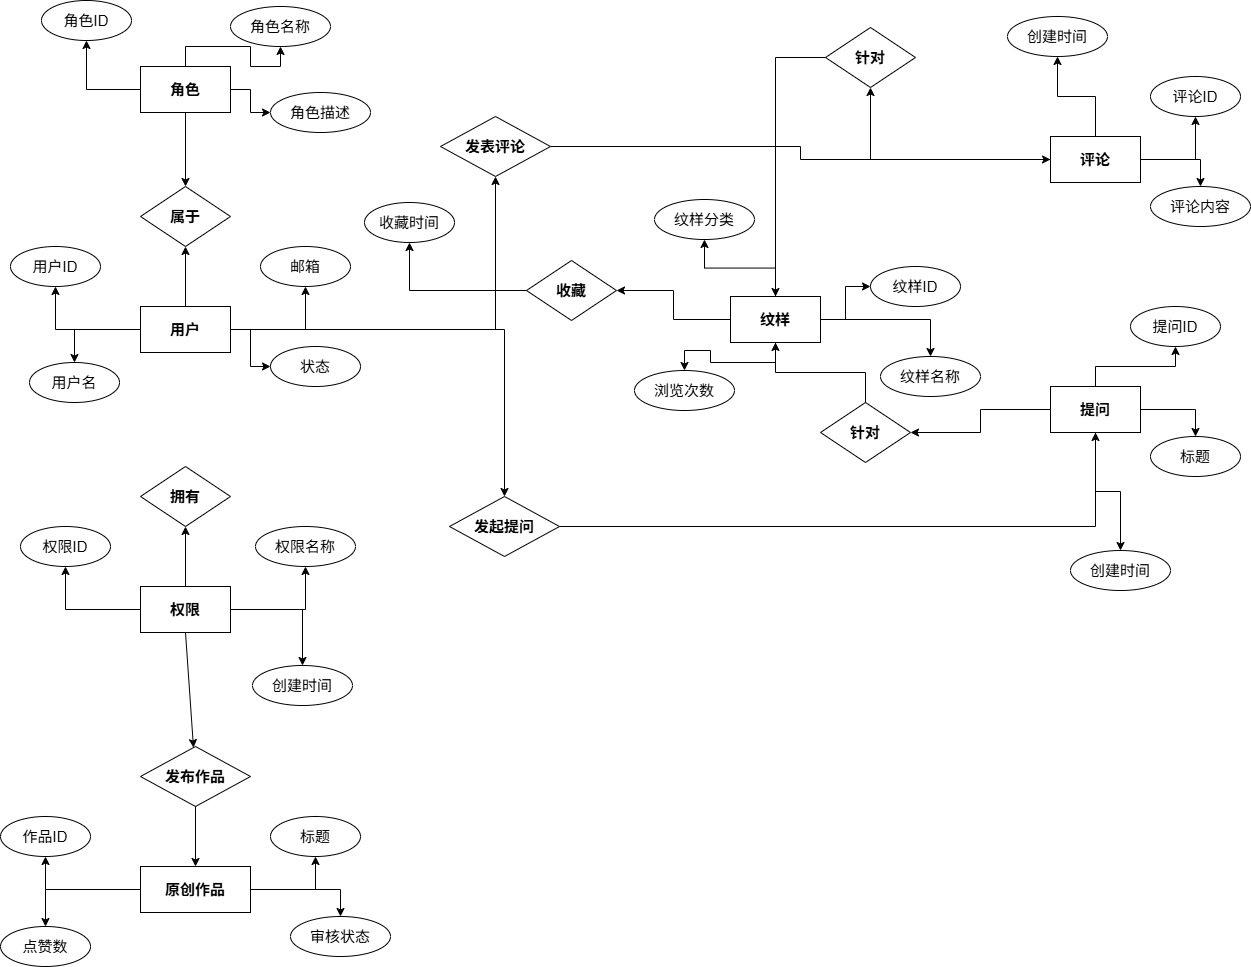

The diagram above was exported from draw.io. Its source (the exported page's mxGraphModel, read from the mxfile embedded in the PNG):
<mxGraphModel dx="2037" dy="1201" grid="0" gridSize="10" guides="1" tooltips="1" connect="1" arrows="1" fold="1" page="1" pageScale="1" pageWidth="1800" pageHeight="1300" background="none" math="0" shadow="0">
  <root>
    <mxCell id="0" />
    <mxCell id="1" parent="0" />
    <mxCell id="roles" parent="1" style="rounded=0;whiteSpace=wrap;html=1;fillColor=#FFFFFF;strokeColor=#010101;fontColor=#000000;fontStyle=1;fontSize=15;strokeWidth=1;" value="角色" vertex="1">
      <mxGeometry height="46" width="90" x="170" y="100" as="geometry" />
    </mxCell>
    <mxCell id="users" parent="1" style="rounded=0;whiteSpace=wrap;html=1;fillColor=#FFFFFF;strokeColor=#010101;fontColor=#000000;fontStyle=1;fontSize=15;strokeWidth=1;" value="用户" vertex="1">
      <mxGeometry height="46" width="90" x="170" y="340" as="geometry" />
    </mxCell>
    <mxCell id="permissions" parent="1" style="rounded=0;whiteSpace=wrap;html=1;fillColor=#FFFFFF;strokeColor=#010101;fontColor=#000000;fontStyle=1;fontSize=15;strokeWidth=1;" value="权限" vertex="1">
      <mxGeometry height="46" width="90" x="170" y="620" as="geometry" />
    </mxCell>
    <mxCell id="patterns" parent="1" style="rounded=0;whiteSpace=wrap;html=1;fillColor=#FFFFFF;strokeColor=#010101;fontColor=#000000;fontStyle=1;fontSize=15;strokeWidth=1;" value="纹样" vertex="1">
      <mxGeometry height="46" width="90" x="760" y="330" as="geometry" />
    </mxCell>
    <mxCell id="comments" parent="1" style="rounded=0;whiteSpace=wrap;html=1;fillColor=#FFFFFF;strokeColor=#010101;fontColor=#000000;fontStyle=1;fontSize=15;strokeWidth=1;" value="评论" vertex="1">
      <mxGeometry height="46" width="90" x="1080" y="170" as="geometry" />
    </mxCell>
    <mxCell id="questions" parent="1" style="rounded=0;whiteSpace=wrap;html=1;fillColor=#FFFFFF;strokeColor=#010101;fontColor=#000000;fontStyle=1;fontSize=15;strokeWidth=1;" value="提问" vertex="1">
      <mxGeometry height="46" width="90" x="1080" y="420" as="geometry" />
    </mxCell>
    <mxCell id="works" parent="1" style="rounded=0;whiteSpace=wrap;html=1;fillColor=#FFFFFF;strokeColor=#010101;fontColor=#000000;fontStyle=1;fontSize=15;strokeWidth=1;" value="原创作品" vertex="1">
      <mxGeometry height="46" width="110" x="170" y="900" as="geometry" />
    </mxCell>
    <mxCell id="rel_user_role" parent="1" style="rhombus;whiteSpace=wrap;html=1;fillColor=#FFFFFF;strokeColor=#010101;fontColor=#000000;fontStyle=1;fontSize=15;strokeWidth=1;" value="属于" vertex="1">
      <mxGeometry height="60" width="90" x="170" y="220" as="geometry" />
    </mxCell>
    <mxCell id="rel_role_perm" parent="1" style="rhombus;whiteSpace=wrap;html=1;fillColor=#FFFFFF;strokeColor=#010101;fontColor=#000000;fontStyle=1;fontSize=15;strokeWidth=1;" value="拥有" vertex="1">
      <mxGeometry height="60" width="90" x="170" y="500" as="geometry" />
    </mxCell>
    <mxCell id="rel_collect" parent="1" style="rhombus;whiteSpace=wrap;html=1;fillColor=#FFFFFF;strokeColor=#010101;fontColor=#000000;fontStyle=1;fontSize=15;strokeWidth=1;" value="收藏" vertex="1">
      <mxGeometry height="60" width="90" x="556" y="294" as="geometry" />
    </mxCell>
    <mxCell id="rel_user_comment" parent="1" style="rhombus;whiteSpace=wrap;html=1;fillColor=#FFFFFF;strokeColor=#010101;fontColor=#000000;fontStyle=1;fontSize=15;strokeWidth=1;" value="发表评论" vertex="1">
      <mxGeometry height="60" width="110" x="470" y="150" as="geometry" />
    </mxCell>
    <mxCell id="rel_comment_pattern" parent="1" style="rhombus;whiteSpace=wrap;html=1;fillColor=#FFFFFF;strokeColor=#010101;fontColor=#000000;fontStyle=1;fontSize=15;strokeWidth=1;" value="针对" vertex="1">
      <mxGeometry height="60" width="90" x="855" y="61" as="geometry" />
    </mxCell>
    <mxCell id="rel_user_question" parent="1" style="rhombus;whiteSpace=wrap;html=1;fillColor=#FFFFFF;strokeColor=#010101;fontColor=#000000;fontStyle=1;fontSize=15;strokeWidth=1;" value="发起提问" vertex="1">
      <mxGeometry height="60" width="110" x="479" y="530" as="geometry" />
    </mxCell>
    <mxCell id="rel_question_pattern" parent="1" style="rhombus;whiteSpace=wrap;html=1;fillColor=#FFFFFF;strokeColor=#010101;fontColor=#000000;fontStyle=1;fontSize=15;strokeWidth=1;" value="针对" vertex="1">
      <mxGeometry height="60" width="90" x="850" y="436" as="geometry" />
    </mxCell>
    <mxCell id="rel_publish_work" parent="1" style="rhombus;whiteSpace=wrap;html=1;fillColor=#FFFFFF;strokeColor=#010101;fontColor=#000000;fontStyle=1;fontSize=15;strokeWidth=1;" value="发布作品" vertex="1">
      <mxGeometry height="60" width="110" x="170" y="780" as="geometry" />
    </mxCell>
    <mxCell id="attr_collect_time" parent="1" style="ellipse;whiteSpace=wrap;html=1;fillColor=#FFFFFF;strokeColor=#010101;fontColor=#000000;fontSize=15;strokeWidth=1;" value="收藏时间" vertex="1">
      <mxGeometry height="40" width="90" x="394" y="236" as="geometry" />
    </mxCell>
    <mxCell id="role_id" parent="1" style="ellipse;whiteSpace=wrap;html=1;fillColor=#FFFFFF;strokeColor=#010101;fontColor=#000000;fontSize=15;strokeWidth=1;" value="角色ID" vertex="1">
      <mxGeometry height="40" width="90" x="71" y="34" as="geometry" />
    </mxCell>
    <mxCell id="role_name" parent="1" style="ellipse;whiteSpace=wrap;html=1;fillColor=#FFFFFF;strokeColor=#010101;fontColor=#000000;fontSize=15;strokeWidth=1;" value="角色名称" vertex="1">
      <mxGeometry height="40" width="100" x="260" y="40" as="geometry" />
    </mxCell>
    <mxCell id="role_desc" parent="1" style="ellipse;whiteSpace=wrap;html=1;fillColor=#FFFFFF;strokeColor=#010101;fontColor=#000000;fontSize=15;strokeWidth=1;" value="角色描述" vertex="1">
      <mxGeometry height="40" width="100" x="300" y="126" as="geometry" />
    </mxCell>
    <mxCell id="user_id" parent="1" style="ellipse;whiteSpace=wrap;html=1;fillColor=#FFFFFF;strokeColor=#010101;fontColor=#000000;fontSize=15;strokeWidth=1;" value="用户ID" vertex="1">
      <mxGeometry height="40" width="90" x="40" y="280" as="geometry" />
    </mxCell>
    <mxCell id="username" parent="1" style="ellipse;whiteSpace=wrap;html=1;fillColor=#FFFFFF;strokeColor=#010101;fontColor=#000000;fontSize=15;strokeWidth=1;" value="用户名" vertex="1">
      <mxGeometry height="40" width="90" x="59" y="396" as="geometry" />
    </mxCell>
    <mxCell id="email" parent="1" style="ellipse;whiteSpace=wrap;html=1;fillColor=#FFFFFF;strokeColor=#010101;fontColor=#000000;fontSize=15;strokeWidth=1;" value="邮箱" vertex="1">
      <mxGeometry height="40" width="90" x="290" y="280" as="geometry" />
    </mxCell>
    <mxCell id="status" parent="1" style="ellipse;whiteSpace=wrap;html=1;fillColor=#FFFFFF;strokeColor=#010101;fontColor=#000000;fontSize=15;strokeWidth=1;" value="状态" vertex="1">
      <mxGeometry height="40" width="90" x="300" y="380" as="geometry" />
    </mxCell>
    <mxCell id="perm_id" parent="1" style="ellipse;whiteSpace=wrap;html=1;fillColor=#FFFFFF;strokeColor=#010101;fontColor=#000000;fontSize=15;strokeWidth=1;" value="权限ID" vertex="1">
      <mxGeometry height="40" width="90" x="50" y="560" as="geometry" />
    </mxCell>
    <mxCell id="perm_name" parent="1" style="ellipse;whiteSpace=wrap;html=1;fillColor=#FFFFFF;strokeColor=#010101;fontColor=#000000;fontSize=15;strokeWidth=1;" value="权限名称" vertex="1">
      <mxGeometry height="40" width="100" x="285" y="560" as="geometry" />
    </mxCell>
    <mxCell id="perm_time" parent="1" style="ellipse;whiteSpace=wrap;html=1;fillColor=#FFFFFF;strokeColor=#010101;fontColor=#000000;fontSize=15;strokeWidth=1;" value="创建时间" vertex="1">
      <mxGeometry height="40" width="100" x="282" y="699" as="geometry" />
    </mxCell>
    <mxCell id="pattern_id" parent="1" style="ellipse;whiteSpace=wrap;html=1;fillColor=#FFFFFF;strokeColor=#010101;fontColor=#000000;fontSize=15;strokeWidth=1;" value="纹样ID" vertex="1">
      <mxGeometry height="40" width="90" x="900" y="300" as="geometry" />
    </mxCell>
    <mxCell id="pattern_name" parent="1" style="ellipse;whiteSpace=wrap;html=1;fillColor=#FFFFFF;strokeColor=#010101;fontColor=#000000;fontSize=15;strokeWidth=1;" value="纹样名称" vertex="1">
      <mxGeometry height="40" width="100" x="910" y="390" as="geometry" />
    </mxCell>
    <mxCell id="pattern_cat" parent="1" style="ellipse;whiteSpace=wrap;html=1;fillColor=#FFFFFF;strokeColor=#010101;fontColor=#000000;fontSize=15;strokeWidth=1;" value="纹样分类" vertex="1">
      <mxGeometry height="40" width="100" x="684" y="233" as="geometry" />
    </mxCell>
    <mxCell id="view_count" parent="1" style="ellipse;whiteSpace=wrap;html=1;fillColor=#FFFFFF;strokeColor=#010101;fontColor=#000000;fontSize=15;strokeWidth=1;" value="浏览次数" vertex="1">
      <mxGeometry height="40" width="100" x="664" y="404" as="geometry" />
    </mxCell>
    <mxCell id="comment_id" parent="1" style="ellipse;whiteSpace=wrap;html=1;fillColor=#FFFFFF;strokeColor=#010101;fontColor=#000000;fontSize=15;strokeWidth=1;" value="评论ID" vertex="1">
      <mxGeometry height="40" width="90" x="1180" y="110" as="geometry" />
    </mxCell>
    <mxCell id="comment_content" parent="1" style="ellipse;whiteSpace=wrap;html=1;fillColor=#FFFFFF;strokeColor=#010101;fontColor=#000000;fontSize=15;strokeWidth=1;" value="评论内容" vertex="1">
      <mxGeometry height="40" width="100" x="1180" y="220" as="geometry" />
    </mxCell>
    <mxCell id="comment_time" parent="1" style="ellipse;whiteSpace=wrap;html=1;fillColor=#FFFFFF;strokeColor=#010101;fontColor=#000000;fontSize=15;strokeWidth=1;" value="创建时间" vertex="1">
      <mxGeometry height="40" width="100" x="1037" y="50" as="geometry" />
    </mxCell>
    <mxCell id="question_id" parent="1" style="ellipse;whiteSpace=wrap;html=1;fillColor=#FFFFFF;strokeColor=#010101;fontColor=#000000;fontSize=15;strokeWidth=1;" value="提问ID" vertex="1">
      <mxGeometry height="40" width="90" x="1160" y="340" as="geometry" />
    </mxCell>
    <mxCell id="question_title" parent="1" style="ellipse;whiteSpace=wrap;html=1;fillColor=#FFFFFF;strokeColor=#010101;fontColor=#000000;fontSize=15;strokeWidth=1;" value="标题" vertex="1">
      <mxGeometry height="40" width="90" x="1180" y="470" as="geometry" />
    </mxCell>
    <mxCell id="question_time" parent="1" style="ellipse;whiteSpace=wrap;html=1;fillColor=#FFFFFF;strokeColor=#010101;fontColor=#000000;fontSize=15;strokeWidth=1;" value="创建时间" vertex="1">
      <mxGeometry height="40" width="100" x="1100" y="584" as="geometry" />
    </mxCell>
    <mxCell id="work_id" parent="1" style="ellipse;whiteSpace=wrap;html=1;fillColor=#FFFFFF;strokeColor=#010101;fontColor=#000000;fontSize=15;strokeWidth=1;" value="作品ID" vertex="1">
      <mxGeometry height="40" width="90" x="30" y="850" as="geometry" />
    </mxCell>
    <mxCell id="work_title" parent="1" style="ellipse;whiteSpace=wrap;html=1;fillColor=#FFFFFF;strokeColor=#010101;fontColor=#000000;fontSize=15;strokeWidth=1;" value="标题" vertex="1">
      <mxGeometry height="40" width="90" x="300" y="850" as="geometry" />
    </mxCell>
    <mxCell id="work_status" parent="1" style="ellipse;whiteSpace=wrap;html=1;fillColor=#FFFFFF;strokeColor=#010101;fontColor=#000000;fontSize=15;strokeWidth=1;" value="审核状态" vertex="1">
      <mxGeometry height="40" width="100" x="320" y="950" as="geometry" />
    </mxCell>
    <mxCell id="work_like" parent="1" style="ellipse;whiteSpace=wrap;html=1;fillColor=#FFFFFF;strokeColor=#010101;fontColor=#000000;fontSize=15;strokeWidth=1;" value="点赞数" vertex="1">
      <mxGeometry height="40" width="90" x="30" y="960" as="geometry" />
    </mxCell>
    <mxCell id="e1" edge="1" parent="1" source="users" style="edgeStyle=orthogonalEdgeStyle;rounded=0;orthogonalLoop=1;jettySize=auto;html=1;strokeColor=#010101;fontColor=#FFFFFF;fontSize=15;strokeWidth=1;" target="rel_user_role" value="">
      <mxGeometry relative="1" as="geometry" />
    </mxCell>
    <mxCell id="e2" edge="1" parent="1" source="roles" style="edgeStyle=orthogonalEdgeStyle;rounded=0;orthogonalLoop=1;jettySize=auto;html=1;strokeColor=#010101;fontColor=#FFFFFF;fontSize=15;strokeWidth=1;" target="rel_user_role" value="">
      <mxGeometry relative="1" as="geometry" />
    </mxCell>
    <mxCell id="e4" edge="1" parent="1" source="permissions" style="edgeStyle=orthogonalEdgeStyle;rounded=0;orthogonalLoop=1;jettySize=auto;html=1;strokeColor=#010101;fontColor=#FFFFFF;fontSize=15;strokeWidth=1;" target="rel_role_perm" value="">
      <mxGeometry relative="1" as="geometry" />
    </mxCell>
    <mxCell id="e6" edge="1" parent="1" source="patterns" style="edgeStyle=orthogonalEdgeStyle;rounded=0;orthogonalLoop=1;jettySize=auto;html=1;strokeColor=#010101;fontColor=#FFFFFF;fontSize=15;strokeWidth=1;" target="rel_collect" value="">
      <mxGeometry relative="1" as="geometry" />
    </mxCell>
    <mxCell id="e7" edge="1" parent="1" source="rel_collect" style="edgeStyle=orthogonalEdgeStyle;rounded=0;orthogonalLoop=1;jettySize=auto;html=1;strokeColor=#010101;fontColor=#FFFFFF;fontSize=15;strokeWidth=1;" target="attr_collect_time" value="">
      <mxGeometry relative="1" as="geometry" />
    </mxCell>
    <mxCell id="e8" edge="1" parent="1" source="users" style="edgeStyle=orthogonalEdgeStyle;rounded=0;orthogonalLoop=1;jettySize=auto;html=1;strokeColor=#010101;fontColor=#FFFFFF;fontSize=15;strokeWidth=1;" target="rel_user_comment" value="">
      <mxGeometry relative="1" as="geometry" />
    </mxCell>
    <mxCell id="e9" edge="1" parent="1" source="rel_user_comment" style="edgeStyle=orthogonalEdgeStyle;rounded=0;orthogonalLoop=1;jettySize=auto;html=1;strokeColor=#010101;fontColor=#FFFFFF;fontSize=15;strokeWidth=1;" target="comments" value="">
      <mxGeometry relative="1" as="geometry" />
    </mxCell>
    <mxCell id="e10" edge="1" parent="1" source="comments" style="edgeStyle=orthogonalEdgeStyle;rounded=0;orthogonalLoop=1;jettySize=auto;html=1;strokeColor=#010101;fontColor=#FFFFFF;fontSize=15;strokeWidth=1;" target="rel_comment_pattern" value="">
      <mxGeometry relative="1" as="geometry" />
    </mxCell>
    <mxCell id="e11" edge="1" parent="1" source="rel_comment_pattern" style="edgeStyle=orthogonalEdgeStyle;rounded=0;orthogonalLoop=1;jettySize=auto;html=1;strokeColor=#010101;fontColor=#FFFFFF;fontSize=15;strokeWidth=1;" target="patterns" value="">
      <mxGeometry relative="1" as="geometry" />
    </mxCell>
    <mxCell id="e12" edge="1" parent="1" source="users" style="edgeStyle=orthogonalEdgeStyle;rounded=0;orthogonalLoop=1;jettySize=auto;html=1;strokeColor=#010101;fontColor=#FFFFFF;fontSize=15;strokeWidth=1;" target="rel_user_question" value="">
      <mxGeometry relative="1" as="geometry" />
    </mxCell>
    <mxCell id="e13" edge="1" parent="1" source="rel_user_question" style="edgeStyle=orthogonalEdgeStyle;rounded=0;orthogonalLoop=1;jettySize=auto;html=1;strokeColor=#010101;fontColor=#FFFFFF;fontSize=15;strokeWidth=1;" target="questions" value="">
      <mxGeometry relative="1" as="geometry" />
    </mxCell>
    <mxCell id="e14" edge="1" parent="1" source="questions" style="edgeStyle=orthogonalEdgeStyle;rounded=0;orthogonalLoop=1;jettySize=auto;html=1;strokeColor=#010101;fontColor=#FFFFFF;fontSize=15;strokeWidth=1;" target="rel_question_pattern" value="">
      <mxGeometry relative="1" as="geometry" />
    </mxCell>
    <mxCell id="e15" edge="1" parent="1" source="rel_question_pattern" style="edgeStyle=orthogonalEdgeStyle;rounded=0;orthogonalLoop=1;jettySize=auto;html=1;strokeColor=#010101;fontColor=#FFFFFF;fontSize=15;strokeWidth=1;" target="patterns" value="">
      <mxGeometry relative="1" as="geometry" />
    </mxCell>
    <mxCell id="e16" edge="1" parent="1" source="permissions" style="rounded=0;orthogonalLoop=1;jettySize=auto;html=1;strokeColor=#010101;fontColor=#FFFFFF;fontSize=15;strokeWidth=1;exitX=0.5;exitY=1;exitDx=0;exitDy=0;" target="rel_publish_work" value="">
      <mxGeometry relative="1" as="geometry" />
    </mxCell>
    <mxCell id="e17" edge="1" parent="1" source="rel_publish_work" style="edgeStyle=orthogonalEdgeStyle;rounded=0;orthogonalLoop=1;jettySize=auto;html=1;strokeColor=#010101;fontColor=#FFFFFF;fontSize=15;strokeWidth=1;" target="works" value="">
      <mxGeometry relative="1" as="geometry" />
    </mxCell>
    <mxCell id="ea100" edge="1" parent="1" source="roles" style="edgeStyle=orthogonalEdgeStyle;rounded=0;orthogonalLoop=1;jettySize=auto;html=1;strokeColor=#010101;fontColor=#FFFFFF;fontSize=15;strokeWidth=1;" target="role_id" value="">
      <mxGeometry relative="1" as="geometry" />
    </mxCell>
    <mxCell id="ea101" edge="1" parent="1" source="roles" style="edgeStyle=orthogonalEdgeStyle;rounded=0;orthogonalLoop=1;jettySize=auto;html=1;strokeColor=#010101;fontColor=#FFFFFF;fontSize=15;strokeWidth=1;" target="role_name" value="">
      <mxGeometry relative="1" as="geometry" />
    </mxCell>
    <mxCell id="ea102" edge="1" parent="1" source="roles" style="edgeStyle=orthogonalEdgeStyle;rounded=0;orthogonalLoop=1;jettySize=auto;html=1;strokeColor=#010101;fontColor=#FFFFFF;fontSize=15;strokeWidth=1;" target="role_desc" value="">
      <mxGeometry relative="1" as="geometry" />
    </mxCell>
    <mxCell id="ea103" edge="1" parent="1" source="users" style="edgeStyle=orthogonalEdgeStyle;rounded=0;orthogonalLoop=1;jettySize=auto;html=1;strokeColor=#010101;fontColor=#FFFFFF;fontSize=15;strokeWidth=1;" target="user_id" value="">
      <mxGeometry relative="1" as="geometry" />
    </mxCell>
    <mxCell id="ea104" edge="1" parent="1" source="users" style="edgeStyle=orthogonalEdgeStyle;rounded=0;orthogonalLoop=1;jettySize=auto;html=1;strokeColor=#010101;fontColor=#FFFFFF;fontSize=15;strokeWidth=1;" target="username" value="">
      <mxGeometry relative="1" as="geometry" />
    </mxCell>
    <mxCell id="ea105" edge="1" parent="1" source="users" style="edgeStyle=orthogonalEdgeStyle;rounded=0;orthogonalLoop=1;jettySize=auto;html=1;strokeColor=#010101;fontColor=#FFFFFF;fontSize=15;strokeWidth=1;" target="email" value="">
      <mxGeometry relative="1" as="geometry" />
    </mxCell>
    <mxCell id="ea106" edge="1" parent="1" source="users" style="edgeStyle=orthogonalEdgeStyle;rounded=0;orthogonalLoop=1;jettySize=auto;html=1;strokeColor=#010101;fontColor=#FFFFFF;fontSize=15;strokeWidth=1;" target="status" value="">
      <mxGeometry relative="1" as="geometry" />
    </mxCell>
    <mxCell id="ea107" edge="1" parent="1" source="permissions" style="edgeStyle=orthogonalEdgeStyle;rounded=0;orthogonalLoop=1;jettySize=auto;html=1;strokeColor=#010101;fontColor=#FFFFFF;fontSize=15;strokeWidth=1;" target="perm_id" value="">
      <mxGeometry relative="1" as="geometry" />
    </mxCell>
    <mxCell id="ea108" edge="1" parent="1" source="permissions" style="edgeStyle=orthogonalEdgeStyle;rounded=0;orthogonalLoop=1;jettySize=auto;html=1;strokeColor=#010101;fontColor=#FFFFFF;fontSize=15;strokeWidth=1;" target="perm_name" value="">
      <mxGeometry relative="1" as="geometry" />
    </mxCell>
    <mxCell id="ea109" edge="1" parent="1" source="permissions" style="edgeStyle=orthogonalEdgeStyle;rounded=0;orthogonalLoop=1;jettySize=auto;html=1;strokeColor=#010101;fontColor=#FFFFFF;fontSize=15;strokeWidth=1;" target="perm_time" value="">
      <mxGeometry relative="1" as="geometry" />
    </mxCell>
    <mxCell id="ea110" edge="1" parent="1" source="patterns" style="edgeStyle=orthogonalEdgeStyle;rounded=0;orthogonalLoop=1;jettySize=auto;html=1;strokeColor=#010101;fontColor=#FFFFFF;fontSize=15;strokeWidth=1;" target="pattern_id" value="">
      <mxGeometry relative="1" as="geometry" />
    </mxCell>
    <mxCell id="ea111" edge="1" parent="1" source="patterns" style="edgeStyle=orthogonalEdgeStyle;rounded=0;orthogonalLoop=1;jettySize=auto;html=1;strokeColor=#010101;fontColor=#FFFFFF;fontSize=15;strokeWidth=1;" target="pattern_name" value="">
      <mxGeometry relative="1" as="geometry" />
    </mxCell>
    <mxCell id="ea112" edge="1" parent="1" source="patterns" style="edgeStyle=orthogonalEdgeStyle;rounded=0;orthogonalLoop=1;jettySize=auto;html=1;strokeColor=#010101;fontColor=#FFFFFF;fontSize=15;strokeWidth=1;" target="pattern_cat" value="">
      <mxGeometry relative="1" as="geometry" />
    </mxCell>
    <mxCell id="ea113" edge="1" parent="1" source="patterns" style="edgeStyle=orthogonalEdgeStyle;rounded=0;orthogonalLoop=1;jettySize=auto;html=1;strokeColor=#010101;fontColor=#FFFFFF;fontSize=15;strokeWidth=1;" target="view_count" value="">
      <mxGeometry relative="1" as="geometry" />
    </mxCell>
    <mxCell id="ea114" edge="1" parent="1" source="comments" style="edgeStyle=orthogonalEdgeStyle;rounded=0;orthogonalLoop=1;jettySize=auto;html=1;strokeColor=#010101;fontColor=#FFFFFF;fontSize=15;strokeWidth=1;" target="comment_id" value="">
      <mxGeometry relative="1" as="geometry" />
    </mxCell>
    <mxCell id="ea115" edge="1" parent="1" source="comments" style="edgeStyle=orthogonalEdgeStyle;rounded=0;orthogonalLoop=1;jettySize=auto;html=1;strokeColor=#010101;fontColor=#FFFFFF;fontSize=15;strokeWidth=1;" target="comment_content" value="">
      <mxGeometry relative="1" as="geometry" />
    </mxCell>
    <mxCell id="ea116" edge="1" parent="1" source="comments" style="edgeStyle=orthogonalEdgeStyle;rounded=0;orthogonalLoop=1;jettySize=auto;html=1;strokeColor=#010101;fontColor=#FFFFFF;fontSize=15;strokeWidth=1;" target="comment_time" value="">
      <mxGeometry relative="1" as="geometry" />
    </mxCell>
    <mxCell id="ea117" edge="1" parent="1" source="questions" style="edgeStyle=orthogonalEdgeStyle;rounded=0;orthogonalLoop=1;jettySize=auto;html=1;strokeColor=#010101;fontColor=#FFFFFF;fontSize=15;strokeWidth=1;" target="question_id" value="">
      <mxGeometry relative="1" as="geometry" />
    </mxCell>
    <mxCell id="ea118" edge="1" parent="1" source="questions" style="edgeStyle=orthogonalEdgeStyle;rounded=0;orthogonalLoop=1;jettySize=auto;html=1;strokeColor=#010101;fontColor=#FFFFFF;fontSize=15;strokeWidth=1;" target="question_title" value="">
      <mxGeometry relative="1" as="geometry" />
    </mxCell>
    <mxCell id="ea119" edge="1" parent="1" source="questions" style="edgeStyle=orthogonalEdgeStyle;rounded=0;orthogonalLoop=1;jettySize=auto;html=1;strokeColor=#010101;fontColor=#FFFFFF;fontSize=15;strokeWidth=1;" target="question_time" value="">
      <mxGeometry relative="1" as="geometry" />
    </mxCell>
    <mxCell id="ea120" edge="1" parent="1" source="works" style="edgeStyle=orthogonalEdgeStyle;rounded=0;orthogonalLoop=1;jettySize=auto;html=1;strokeColor=#010101;fontColor=#FFFFFF;fontSize=15;strokeWidth=1;" target="work_id" value="">
      <mxGeometry relative="1" as="geometry" />
    </mxCell>
    <mxCell id="ea121" edge="1" parent="1" source="works" style="edgeStyle=orthogonalEdgeStyle;rounded=0;orthogonalLoop=1;jettySize=auto;html=1;strokeColor=#010101;fontColor=#FFFFFF;fontSize=15;strokeWidth=1;" target="work_title" value="">
      <mxGeometry relative="1" as="geometry" />
    </mxCell>
    <mxCell id="ea122" edge="1" parent="1" source="works" style="edgeStyle=orthogonalEdgeStyle;rounded=0;orthogonalLoop=1;jettySize=auto;html=1;strokeColor=#010101;fontColor=#FFFFFF;fontSize=15;strokeWidth=1;" target="work_status" value="">
      <mxGeometry relative="1" as="geometry" />
    </mxCell>
    <mxCell id="ea123" edge="1" parent="1" source="works" style="edgeStyle=orthogonalEdgeStyle;rounded=0;orthogonalLoop=1;jettySize=auto;html=1;strokeColor=#010101;fontColor=#FFFFFF;fontSize=15;strokeWidth=1;" target="work_like" value="">
      <mxGeometry relative="1" as="geometry" />
    </mxCell>
  </root>
</mxGraphModel>